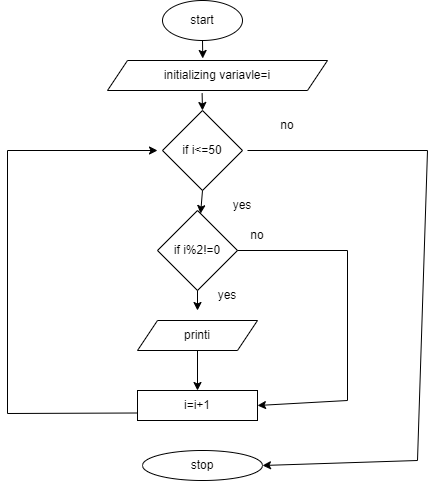

The diagram above was exported from draw.io. Its source (the exported page's mxGraphModel, read from the mxfile embedded in the PNG):
<mxGraphModel dx="794" dy="438" grid="1" gridSize="10" guides="1" tooltips="1" connect="1" arrows="1" fold="1" page="1" pageScale="1" pageWidth="850" pageHeight="1100" math="0" shadow="0">
  <root>
    <mxCell id="0" />
    <mxCell id="1" parent="0" />
    <mxCell id="gHE0Q1gJvyGZ8lv_UELT-1" value="start" style="ellipse;whiteSpace=wrap;html=1;" vertex="1" parent="1">
      <mxGeometry x="345" y="10" width="80" height="40" as="geometry" />
    </mxCell>
    <mxCell id="gHE0Q1gJvyGZ8lv_UELT-2" value="initializing variavle=i" style="shape=parallelogram;perimeter=parallelogramPerimeter;whiteSpace=wrap;html=1;fixedSize=1;" vertex="1" parent="1">
      <mxGeometry x="290" y="70" width="220" height="30" as="geometry" />
    </mxCell>
    <mxCell id="gHE0Q1gJvyGZ8lv_UELT-3" value="if i&amp;lt;=50" style="rhombus;whiteSpace=wrap;html=1;" vertex="1" parent="1">
      <mxGeometry x="345" y="120" width="80" height="80" as="geometry" />
    </mxCell>
    <mxCell id="gHE0Q1gJvyGZ8lv_UELT-4" value="if i%2!=0" style="rhombus;whiteSpace=wrap;html=1;" vertex="1" parent="1">
      <mxGeometry x="340" y="220" width="80" height="80" as="geometry" />
    </mxCell>
    <mxCell id="gHE0Q1gJvyGZ8lv_UELT-5" value="printi" style="shape=parallelogram;perimeter=parallelogramPerimeter;whiteSpace=wrap;html=1;fixedSize=1;" vertex="1" parent="1">
      <mxGeometry x="320" y="330" width="120" height="30" as="geometry" />
    </mxCell>
    <mxCell id="gHE0Q1gJvyGZ8lv_UELT-6" value="i=i+1" style="rounded=0;whiteSpace=wrap;html=1;" vertex="1" parent="1">
      <mxGeometry x="320" y="400" width="120" height="30" as="geometry" />
    </mxCell>
    <mxCell id="gHE0Q1gJvyGZ8lv_UELT-7" value="stop" style="ellipse;whiteSpace=wrap;html=1;" vertex="1" parent="1">
      <mxGeometry x="325" y="460" width="120" height="30" as="geometry" />
    </mxCell>
    <mxCell id="gHE0Q1gJvyGZ8lv_UELT-8" value="" style="endArrow=classic;html=1;rounded=0;exitX=0.5;exitY=1;exitDx=0;exitDy=0;entryX=0.433;entryY=-0.067;entryDx=0;entryDy=0;entryPerimeter=0;" edge="1" parent="1" source="gHE0Q1gJvyGZ8lv_UELT-1" target="gHE0Q1gJvyGZ8lv_UELT-2">
      <mxGeometry width="50" height="50" relative="1" as="geometry">
        <mxPoint x="380" y="220" as="sourcePoint" />
        <mxPoint x="430" y="170" as="targetPoint" />
      </mxGeometry>
    </mxCell>
    <mxCell id="gHE0Q1gJvyGZ8lv_UELT-9" value="" style="endArrow=classic;html=1;rounded=0;exitX=0.43;exitY=1.089;exitDx=0;exitDy=0;exitPerimeter=0;entryX=0.5;entryY=0;entryDx=0;entryDy=0;" edge="1" parent="1" source="gHE0Q1gJvyGZ8lv_UELT-2" target="gHE0Q1gJvyGZ8lv_UELT-3">
      <mxGeometry width="50" height="50" relative="1" as="geometry">
        <mxPoint x="380" y="220" as="sourcePoint" />
        <mxPoint x="430" y="170" as="targetPoint" />
      </mxGeometry>
    </mxCell>
    <mxCell id="gHE0Q1gJvyGZ8lv_UELT-10" value="" style="endArrow=classic;html=1;rounded=0;exitX=0.5;exitY=1;exitDx=0;exitDy=0;" edge="1" parent="1" source="gHE0Q1gJvyGZ8lv_UELT-3" target="gHE0Q1gJvyGZ8lv_UELT-4">
      <mxGeometry width="50" height="50" relative="1" as="geometry">
        <mxPoint x="380" y="220" as="sourcePoint" />
        <mxPoint x="430" y="170" as="targetPoint" />
      </mxGeometry>
    </mxCell>
    <mxCell id="gHE0Q1gJvyGZ8lv_UELT-11" value="" style="endArrow=classic;html=1;rounded=0;exitX=0.5;exitY=1;exitDx=0;exitDy=0;" edge="1" parent="1" source="gHE0Q1gJvyGZ8lv_UELT-4">
      <mxGeometry width="50" height="50" relative="1" as="geometry">
        <mxPoint x="380" y="350" as="sourcePoint" />
        <mxPoint x="380" y="320" as="targetPoint" />
      </mxGeometry>
    </mxCell>
    <mxCell id="gHE0Q1gJvyGZ8lv_UELT-12" value="" style="endArrow=classic;html=1;rounded=0;exitX=0.5;exitY=1;exitDx=0;exitDy=0;entryX=0.5;entryY=0;entryDx=0;entryDy=0;" edge="1" parent="1" source="gHE0Q1gJvyGZ8lv_UELT-5" target="gHE0Q1gJvyGZ8lv_UELT-6">
      <mxGeometry width="50" height="50" relative="1" as="geometry">
        <mxPoint x="380" y="350" as="sourcePoint" />
        <mxPoint x="430" y="300" as="targetPoint" />
      </mxGeometry>
    </mxCell>
    <mxCell id="gHE0Q1gJvyGZ8lv_UELT-13" value="" style="endArrow=classic;html=1;rounded=0;entryX=1;entryY=0.5;entryDx=0;entryDy=0;" edge="1" parent="1" target="gHE0Q1gJvyGZ8lv_UELT-7">
      <mxGeometry width="50" height="50" relative="1" as="geometry">
        <mxPoint x="430" y="160" as="sourcePoint" />
        <mxPoint x="510" y="200" as="targetPoint" />
        <Array as="points">
          <mxPoint x="610" y="160" />
          <mxPoint x="600" y="470" />
        </Array>
      </mxGeometry>
    </mxCell>
    <mxCell id="gHE0Q1gJvyGZ8lv_UELT-15" value="" style="endArrow=classic;html=1;rounded=0;exitX=1;exitY=0.5;exitDx=0;exitDy=0;entryX=1;entryY=0.5;entryDx=0;entryDy=0;" edge="1" parent="1" source="gHE0Q1gJvyGZ8lv_UELT-4" target="gHE0Q1gJvyGZ8lv_UELT-6">
      <mxGeometry width="50" height="50" relative="1" as="geometry">
        <mxPoint x="380" y="330" as="sourcePoint" />
        <mxPoint x="430" y="280" as="targetPoint" />
        <Array as="points">
          <mxPoint x="530" y="260" />
          <mxPoint x="530" y="410" />
        </Array>
      </mxGeometry>
    </mxCell>
    <mxCell id="gHE0Q1gJvyGZ8lv_UELT-16" value="" style="endArrow=classic;html=1;rounded=0;exitX=0;exitY=0.75;exitDx=0;exitDy=0;" edge="1" parent="1" source="gHE0Q1gJvyGZ8lv_UELT-6">
      <mxGeometry width="50" height="50" relative="1" as="geometry">
        <mxPoint x="380" y="330" as="sourcePoint" />
        <mxPoint x="340" y="160" as="targetPoint" />
        <Array as="points">
          <mxPoint x="190" y="423" />
          <mxPoint x="190" y="160" />
        </Array>
      </mxGeometry>
    </mxCell>
    <mxCell id="gHE0Q1gJvyGZ8lv_UELT-17" value="no" style="text;html=1;strokeColor=none;fillColor=none;align=center;verticalAlign=middle;whiteSpace=wrap;rounded=0;" vertex="1" parent="1">
      <mxGeometry x="440" y="120" width="60" height="30" as="geometry" />
    </mxCell>
    <mxCell id="gHE0Q1gJvyGZ8lv_UELT-18" value="yes" style="text;html=1;strokeColor=none;fillColor=none;align=center;verticalAlign=middle;whiteSpace=wrap;rounded=0;" vertex="1" parent="1">
      <mxGeometry x="395" y="200" width="60" height="30" as="geometry" />
    </mxCell>
    <mxCell id="gHE0Q1gJvyGZ8lv_UELT-19" value="no" style="text;html=1;strokeColor=none;fillColor=none;align=center;verticalAlign=middle;whiteSpace=wrap;rounded=0;" vertex="1" parent="1">
      <mxGeometry x="410" y="230" width="60" height="30" as="geometry" />
    </mxCell>
    <mxCell id="gHE0Q1gJvyGZ8lv_UELT-20" value="yes" style="text;html=1;strokeColor=none;fillColor=none;align=center;verticalAlign=middle;whiteSpace=wrap;rounded=0;" vertex="1" parent="1">
      <mxGeometry x="380" y="290" width="60" height="30" as="geometry" />
    </mxCell>
  </root>
</mxGraphModel>